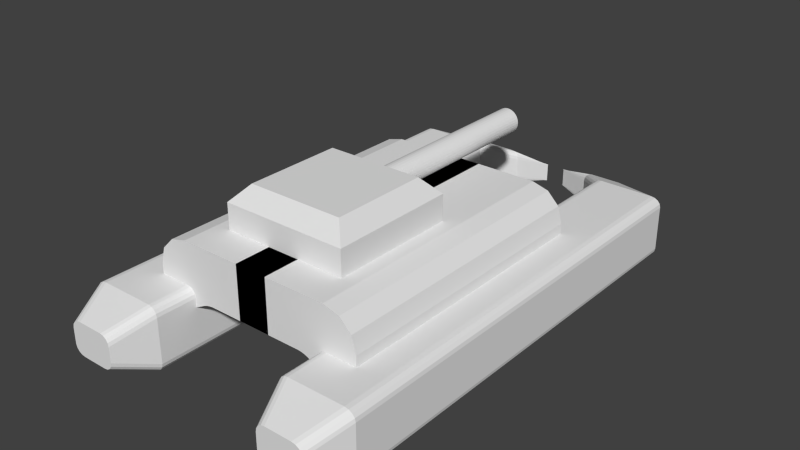 # Source: PlayerTank.blend  (saved by Blender 2.71.0; exported with 4.5.12 LTS)
import bpy
from mathutils import Matrix  # noqa: F401  (used for matrix-valued properties, if any)

bpy.ops.wm.read_factory_settings(use_empty=True)
scene = bpy.context.scene
scene.name = 'Scene'

# ---- collections
col_collection_1 = bpy.data.collections.new('Collection 1'); scene.collection.children.link(col_collection_1)

# ---- world
world_world = bpy.data.worlds.new('World'); scene.world = world_world
world_world.color = (0.05088, 0.05088, 0.05088)
world_world.use_sun_shadow = False
world_world.sun_shadow_jitter_overblur = 0.0
world_world.cycles.sampling_method = 'MANUAL'
world_world.cycles.sample_map_resolution = 256

# ---- meshes
me_cylinder_003 = bpy.data.meshes.new('Cylinder.003')
me_cylinder_003.from_pydata([(0.0, 0.2, -1.0), (-6.97e-07, 0.2, 2.09), (0.03902, 0.1962, -1.0), (0.03902, 0.1962, 2.09), (0.07654, 0.1848, -1.0), (0.07654, 0.1848, 2.09), (0.1111, 0.1663, -1.0), (0.1111, 0.1663, 2.09), (0.1414, 0.1414, -1.0), (0.1414, 0.1414, 2.09), (0.1663, 0.1111, -1.0), (0.1663, 0.1111, 2.09), (0.1848, 0.07654, -1.0), (0.1848, 0.07654, 2.09), (0.1962, 0.03902, -1.0), (0.1962, 0.03902, 2.09), (0.2, 1.51e-08, -1.0), (0.2, -6.819e-07, 2.09), (0.1962, -0.03902, -1.0), (0.1962, -0.03902, 2.09), (0.1848, -0.07654, -1.0), (0.1848, -0.07654, 2.09), (0.1663, -0.1111, -1.0), (0.1663, -0.1111, 2.09), (0.1414, -0.1414, -1.0), (0.1414, -0.1414, 2.09), (0.1111, -0.1663, -1.0), (0.1111, -0.1663, 2.09), (0.07654, -0.1848, -1.0), (0.07654, -0.1848, 2.09), (0.03902, -0.1962, -1.0), (0.03902, -0.1962, 2.09), (-6.517e-08, -0.2, -1.0), (-7.622e-07, -0.2, 2.09), (-0.03902, -0.1962, -1.0), (-0.03902, -0.1962, 2.09), (-0.07654, -0.1848, -1.0), (-0.07654, -0.1848, 2.09), (-0.1111, -0.1663, -1.0), (-0.1111, -0.1663, 2.09), (-0.1414, -0.1414, -1.0), (-0.1414, -0.1414, 2.09), (-0.1663, -0.1111, -1.0), (-0.1663, -0.1111, 2.09), (-0.1848, -0.07654, -1.0), (-0.1848, -0.07654, 2.09), (-0.1962, -0.03902, -1.0), (-0.1962, -0.03902, 2.09), (-0.2, 1.931e-07, -1.0), (-0.2, -5.039e-07, 2.09), (-0.1962, 0.03902, -1.0), (-0.1962, 0.03902, 2.09), (-0.1848, 0.07654, -1.0), (-0.1848, 0.07654, 2.09), (-0.1663, 0.1111, -1.0), (-0.1663, 0.1111, 2.09), (-0.1414, 0.1414, -1.0), (-0.1414, 0.1414, 2.09), (-0.1111, 0.1663, -1.0), (-0.1111, 0.1663, 2.09), (-0.07654, 0.1848, -1.0), (-0.07654, 0.1848, 2.09), (-0.03902, 0.1962, -1.0), (-0.03902, 0.1962, 2.09), (0.38, 1.0, -2.832), (0.38, 1.0, -0.8319), (0.38, -1.0, -0.8319), (0.38, -1.0, -2.832), (-0.1111, 1.0, -2.832), (-0.1111, 1.0, -0.8319), (-0.1111, -1.0, -0.8319), (-0.1111, -1.0, -2.832), (-0.364, 0.7644, -2.596), (-0.364, 0.7644, -1.067), (-0.364, -0.7644, -1.067), (-0.364, -0.7644, -2.596)], [], [(0, 1, 3, 2), (2, 3, 5, 4), (4, 5, 7, 6), (6, 7, 9, 8), (8, 9, 11, 10), (10, 11, 13, 12), (12, 13, 15, 14), (14, 15, 17, 16), (16, 17, 19, 18), (18, 19, 21, 20), (20, 21, 23, 22), (22, 23, 25, 24), (24, 25, 27, 26), (26, 27, 29, 28), (28, 29, 31, 30), (30, 31, 33, 32), (32, 33, 35, 34), (34, 35, 37, 36), (36, 37, 39, 38), (38, 39, 41, 40), (40, 41, 43, 42), (42, 43, 45, 44), (44, 45, 47, 46), (46, 47, 49, 48), (48, 49, 51, 50), (50, 51, 53, 52), (52, 53, 55, 54), (54, 55, 57, 56), (56, 57, 59, 58), (58, 59, 61, 60), (3, 1, 63, 61, 59, 57, 55, 53, 51, 49, 47, 45, 43, 41, 39, 37, 35, 33, 31, 29, 27, 25, 23, 21, 19, 17, 15, 13, 11, 9, 7, 5), (62, 63, 1, 0), (60, 61, 63, 62), (0, 2, 4, 6, 8, 10, 12, 14, 16, 18, 20, 22, 24, 26, 28, 30, 32, 34, 36, 38, 40, 42, 44, 46, 48, 50, 52, 54, 56, 58, 60, 62), (68, 69, 65, 64), (69, 70, 66, 65), (70, 71, 67, 66), (71, 68, 64, 67), (64, 65, 66, 67), (75, 74, 73, 72), (72, 73, 69, 68), (73, 74, 70, 69), (74, 75, 71, 70), (75, 72, 68, 71)])
me_cylinder_003.use_remesh_preserve_volume = False
me_cylinder_003.use_remesh_preserve_attributes = False
me_cylinder_003.use_mirror_vertex_groups = False
me_cylinder_003.update()
me_cube_002 = bpy.data.meshes.new('Cube.002')
me_cube_002.from_pydata([(-0.2576, -3.406, 0.1616), (-0.2576, 1.0, 0.1616), (1.742, 1.0, -0.2956), (1.742, -3.406, -0.2956), (-0.2576, -3.406, 1.0), (-0.2576, 1.0, 1.0), (1.227, 1.0, 1.0), (1.742, 1.0, 0.485), (1.485, 1.0, 0.931), (1.673, 1.0, 0.7425), (1.742, -3.406, 0.485), (1.227, -3.406, 1.0), (1.673, -3.406, 0.7425), (1.485, -3.406, 0.931), (0.9395, 1.0, 0.122), (0.7776, 1.0, 0.1616), (0.8899, 1.0, 0.1418), (0.8307, 1.0, 0.1563), (0.7776, -3.406, 0.1616), (0.9395, -3.406, 0.122), (0.8307, -3.406, 0.1563), (0.8899, -3.406, 0.1418), (1.109, -4.055, -0.5317), (1.255, -4.055, -0.6777), (1.121, -4.055, -0.5876), (1.152, -4.055, -0.6349), (1.2, -4.055, -0.6666), (1.255, 2.958, -0.6777), (1.109, 2.958, -0.5317), (1.2, 2.958, -0.6666), (1.152, 2.958, -0.6349), (1.121, 2.958, -0.5876), (2.309, 2.958, -0.5343), (2.14, 2.958, -0.6777), (2.297, 2.958, -0.5892), (2.26, 2.958, -0.6357), (2.205, 2.958, -0.6668), (2.14, -4.055, -0.6777), (2.309, -4.055, -0.5343), (2.205, -4.055, -0.6668), (2.26, -4.055, -0.6357), (2.297, -4.055, -0.5892), (1.255, -4.055, 0.3223), (1.109, -4.055, 0.1763), (1.2, -4.055, 0.3112), (1.152, -4.055, 0.2795), (1.121, -4.055, 0.2322), (1.109, 2.958, 0.1763), (1.255, 2.958, 0.3223), (1.121, 2.958, 0.2322), (1.152, 2.958, 0.2795), (1.2, 2.958, 0.3112), (2.14, 2.958, 0.3223), (2.309, 2.958, 0.1789), (2.205, 2.958, 0.3114), (2.26, 2.958, 0.2803), (2.297, 2.958, 0.2338), (2.309, -4.055, 0.1789), (2.14, -4.055, 0.3223), (2.297, -4.055, 0.2338), (2.26, -4.055, 0.2803), (2.205, -4.055, 0.3114), (0.6662, 3.456, -0.02081), (0.8122, 3.456, 0.1252), (0.6774, 3.456, 0.03506), (0.709, 3.456, 0.08242), (0.7564, 3.456, 0.1141), (0.8122, 3.456, -0.4806), (0.6662, 3.456, -0.3346), (0.7564, 3.456, -0.4695), (0.709, 3.456, -0.4378), (0.6774, 3.456, -0.3905), (1.303, 3.456, 0.1252), (1.472, 3.456, -0.01821), (1.367, 3.456, 0.1143), (1.422, 3.456, 0.08318), (1.459, 3.456, 0.03666), (1.472, 3.456, -0.3372), (1.303, 3.456, -0.4806), (1.459, 3.456, -0.3921), (1.422, 3.456, -0.4386), (1.367, 3.456, -0.4697), (1.341, -4.671, -0.3004), (1.487, -4.671, -0.4464), (1.352, -4.671, -0.3563), (1.383, -4.671, -0.4036), (1.431, -4.671, -0.4353), (1.487, -4.671, 0.091), (1.341, -4.671, -0.05499), (1.431, -4.671, 0.07989), (1.383, -4.671, 0.04824), (1.352, -4.671, 0.0008799), (2.078, -4.671, -0.05239), (1.909, -4.671, 0.091), (2.065, -4.671, 0.002486), (2.029, -4.671, 0.049), (1.974, -4.671, 0.08009), (1.909, -4.671, -0.4464), (2.078, -4.671, -0.303), (1.974, -4.671, -0.4355), (2.029, -4.671, -0.4044), (2.065, -4.671, -0.3579), (0.1571, 3.631, -0.03705), (0.1486, 3.631, -0.03875), (0.1549, 3.631, -0.03454), (0.1591, 3.631, -0.02824), (0.1574, 3.631, -0.03679), (0.1486, 3.631, -0.3167), (0.1571, 3.631, -0.3184), (0.1549, 3.631, -0.3209), (0.1591, 3.631, -0.3272), (0.1574, 3.631, -0.3186), (0.6387, 3.631, -0.03701), (0.6383, 3.631, -0.03553), (0.6437, 3.631, -0.04232), (0.6413, 3.631, -0.04097), (0.618, 3.631, -0.03705), (0.618, 3.631, -0.3184), (0.6413, 3.631, -0.3144), (0.6437, 3.631, -0.3131), (0.6383, 3.631, -0.3199), (0.6387, 3.631, -0.3184)], [], [(23, 27, 33, 37), (92, 94, 95, 96, 93, 87, 89, 90, 91, 88, 82, 84, 85, 86, 83, 97, 99, 100, 101, 98), (77, 73, 53, 32), (97, 83, 23, 37), (87, 93, 58, 42), (4, 5, 1, 0), (7, 10, 3, 2), (0, 1, 15, 18), (19, 14, 2, 3), (67, 78, 33, 27), (106, 105, 104, 103, 102, 116, 115, 114, 113, 112, 121, 120, 119, 118, 117, 108, 107, 109, 110, 111), (92, 98, 38, 57), (53, 57, 38, 32), (62, 68, 28, 47), (58, 52, 48, 42), (72, 63, 48, 52), (82, 88, 43, 22), (6, 11, 13, 8), (8, 13, 12, 9), (9, 12, 10, 7), (11, 6, 5, 4), (10, 12, 13, 11, 4, 0, 18, 20, 21, 19, 3), (14, 19, 21, 16), (16, 21, 20, 17), (17, 20, 18, 15), (5, 6, 8, 9, 7, 2, 14, 16, 17, 15, 1), (42, 48, 51, 44), (44, 51, 50, 45), (45, 50, 49, 46), (46, 49, 47, 43), (27, 23, 26, 29), (29, 26, 25, 30), (30, 25, 24, 31), (31, 24, 22, 28), (52, 58, 61, 54), (54, 61, 60, 55), (55, 60, 59, 56), (56, 59, 57, 53), (37, 33, 36, 39), (39, 36, 35, 40), (40, 35, 34, 41), (41, 34, 32, 38), (48, 63, 66, 51), (51, 66, 65, 50), (50, 65, 64, 49), (49, 64, 62, 47), (67, 27, 29, 69), (69, 29, 30, 70), (70, 30, 31, 71), (71, 31, 28, 68), (53, 73, 76, 56), (56, 76, 75, 55), (55, 75, 74, 54), (54, 74, 72, 52), (33, 78, 81, 36), (36, 81, 80, 35), (35, 80, 79, 34), (34, 79, 77, 32), (23, 83, 86, 26), (26, 86, 85, 25), (25, 85, 84, 24), (24, 84, 82, 22), (87, 42, 44, 89), (89, 44, 45, 90), (90, 45, 46, 91), (91, 46, 43, 88), (58, 93, 96, 61), (61, 96, 95, 60), (60, 95, 94, 59), (59, 94, 92, 57), (97, 37, 39, 99), (99, 39, 40, 100), (100, 40, 41, 101), (101, 41, 38, 98), (43, 47, 28, 22), (102, 103, 66, 63), (103, 104, 65, 66), (104, 105, 64, 65), (105, 106, 62, 64), (107, 108, 67, 69), (109, 107, 69, 70), (110, 109, 70, 71), (111, 110, 71, 68), (112, 113, 76, 73), (113, 114, 75, 76), (114, 115, 74, 75), (115, 116, 72, 74), (117, 118, 81, 78), (118, 119, 80, 81), (119, 120, 79, 80), (120, 121, 77, 79), (106, 111, 68, 62), (108, 117, 78, 67), (121, 112, 73, 77), (116, 102, 63, 72)])
me_cube_002.use_remesh_preserve_volume = False
me_cube_002.use_remesh_preserve_attributes = False
me_cube_002.use_mirror_vertex_groups = False
me_cube_002.update()

# ---- objects
ob_turret = bpy.data.objects.new('Turret', me_cylinder_003)
ob_maintank = bpy.data.objects.new('MainTank', me_cube_002)

# ---- transforms, parenting, visibility, modifiers, constraints
ob_turret.location = (0.0, 0.0, 1.295)
ob_turret.rotation_euler = (-1.571, 1.571, 0.0)
ob_turret.lineart.crease_threshold = 0.0
ob_maintank.location = (0.0, 0.0, 0.0)
ob_maintank.lineart.crease_threshold = 0.0
_m = ob_maintank.modifiers.new('Mirror', 'MIRROR')

# ---- collection membership
col_collection_1.objects.link(ob_turret)
col_collection_1.objects.link(ob_maintank)

# ---- scene / render settings (as saved in the file)
scene.frame_start = 1; scene.frame_end = 250; scene.frame_set(1)
scene.render.engine = 'BLENDER_EEVEE_NEXT'
scene.render.resolution_percentage = 50
scene.render.dither_intensity = 0.0
scene.cycles.use_denoising = False
scene.cycles.samples = 10
scene.cycles.sampling_pattern = 'TABULATED_SOBOL'
scene.cycles.light_sampling_threshold = 0.0
scene.cycles.use_adaptive_sampling = False
scene.cycles.use_light_tree = False
scene.cycles.blur_glossy = 0.0
scene.cycles.volume_bounces = 1
scene.cycles.pixel_filter_type = 'GAUSSIAN'
scene.cycles.sample_clamp_indirect = 0.0
scene.view_settings.view_transform = 'Standard'
bpy.context.view_layer.update()

# ---- added for rendering (the .blend has no active camera and no usable light): camera, sun
cam_auto = bpy.data.cameras.new('AutoCamera')
cam_auto.lens = 50.0
cam_auto.sensor_width = 36.0
cam_auto.clip_end = 1000.0
ob_auto_camera = bpy.data.objects.new('AutoCamera', cam_auto)
scene.collection.objects.link(ob_auto_camera)
ob_auto_camera.location = (9.05212, -11.3828, 7.73242)
ob_auto_camera.rotation_euler = (1.09748, -7.21219e-08, 0.694738)
scene.camera = ob_auto_camera
light_auto_sun = bpy.data.lights.new('AutoSun', 'SUN')
light_auto_sun.energy = 3.0
light_auto_sun.angle = 0.0523599
ob_auto_sun = bpy.data.objects.new('AutoSun', light_auto_sun)
scene.collection.objects.link(ob_auto_sun)
ob_auto_sun.rotation_euler = (0.872665, 0.174533, 0.523599)
bpy.context.view_layer.update()
